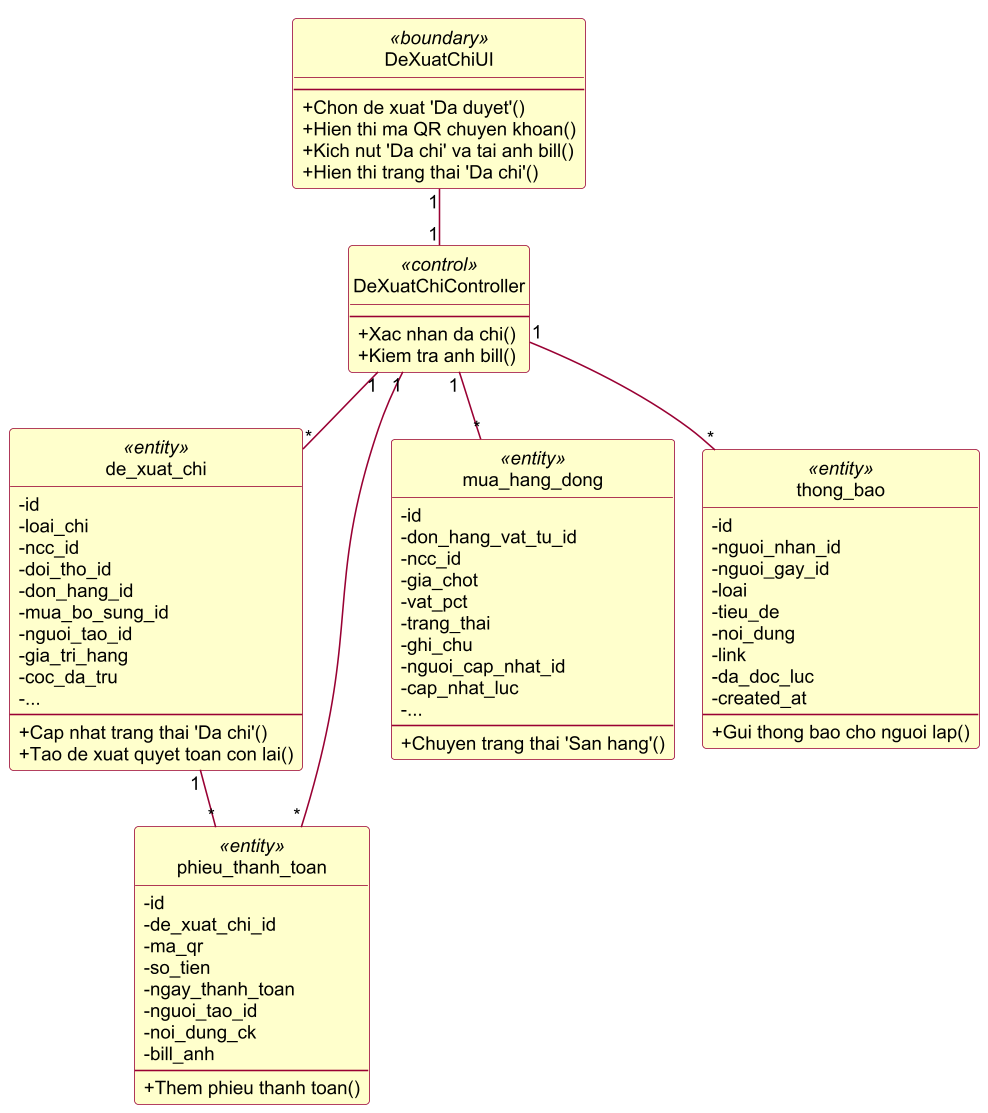

The diagram above was rendered by PlantUML. Its source (embedded in the PNG):
@startuml cls_xac_nhan_chi
!pragma layout smetana
skinparam dpi 150
skinparam defaultFontName Arial
skinparam defaultFontSize 12
skinparam shadowing false
skinparam ArrowColor #990033
skinparam ActorBorderColor #990033
skinparam ActorBackgroundColor #FFFFCC
skinparam UsecaseBorderColor #990033
skinparam UsecaseBackgroundColor #FFFFCC
skinparam ClassBorderColor #990033
skinparam ClassBackgroundColor #FFFFCC
skinparam ParticipantBorderColor #990033
skinparam ParticipantBackgroundColor #FFFFCC
skinparam BoundaryBackgroundColor #FFFFCC
skinparam BoundaryBorderColor #990033
skinparam ControlBackgroundColor #FFFFCC
skinparam ControlBorderColor #990033
skinparam EntityBackgroundColor #FFFFCC
skinparam EntityBorderColor #990033
skinparam SequenceLifeLineBorderColor #444444
skinparam NoteBackgroundColor #FFFFCC
skinparam NoteBorderColor #990033
skinparam packageStyle rectangle
hide circle
skinparam classAttributeIconSize 0
class "DeXuatChiUI" as UI <<boundary>> {
  --
  +Chon de xuat 'Da duyet'()
  +Hien thi ma QR chuyen khoan()
  +Kich nut 'Da chi' va tai anh bill()
  +Hien thi trang thai 'Da chi'()
}
class "DeXuatChiController" as C <<control>> {
  --
  +Xac nhan da chi()
  +Kiem tra anh bill()
}
class "de_xuat_chi" as DX <<entity>> {
  -id
  -loai_chi
  -ncc_id
  -doi_tho_id
  -don_hang_id
  -mua_bo_sung_id
  -nguoi_tao_id
  -gia_tri_hang
  -coc_da_tru
  -...
  --
  +Cap nhat trang thai 'Da chi'()
  +Tao de xuat quyet toan con lai()
}
class "phieu_thanh_toan" as PTT <<entity>> {
  -id
  -de_xuat_chi_id
  -ma_qr
  -so_tien
  -ngay_thanh_toan
  -nguoi_tao_id
  -noi_dung_ck
  -bill_anh
  --
  +Them phieu thanh toan()
}
class "mua_hang_dong" as MH <<entity>> {
  -id
  -don_hang_vat_tu_id
  -ncc_id
  -gia_chot
  -vat_pct
  -trang_thai
  -ghi_chu
  -nguoi_cap_nhat_id
  -cap_nhat_luc
  -...
  --
  +Chuyen trang thai 'San hang'()
}
class "thong_bao" as TB <<entity>> {
  -id
  -nguoi_nhan_id
  -nguoi_gay_id
  -loai
  -tieu_de
  -noi_dung
  -link
  -da_doc_luc
  -created_at
  --
  +Gui thong bao cho nguoi lap()
}
UI "1" -- "1" C
C "1" -- "*" DX
C "1" -- "*" PTT
C "1" -- "*" MH
C "1" -- "*" TB
DX "1" -- "*" PTT
@enduml